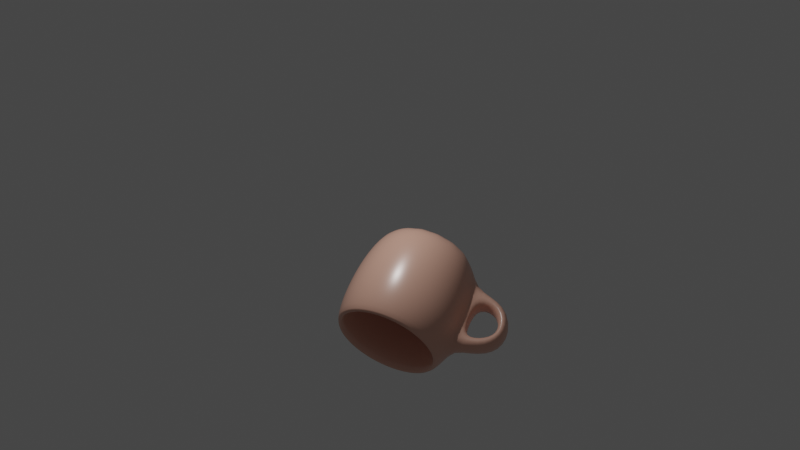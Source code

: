 # Source: mug_camille.blend  (saved by Blender 2.91.10; exported with 4.5.12 LTS)
import bpy
from mathutils import Matrix  # noqa: F401  (used for matrix-valued properties, if any)

bpy.ops.wm.read_factory_settings(use_empty=True)
scene = bpy.context.scene
scene.name = 'Scene'

# ---- collections
col_collection = bpy.data.collections.new('Collection'); scene.collection.children.link(col_collection)

# ---- materials (node trees are filled in below, after node groups)
mat_material_001 = bpy.data.materials.new('Material.001')
mat_material_001.use_transparent_shadow = False

# ---- material node trees
mat_material_001.use_nodes = True; mat_material_001.node_tree.nodes.clear()
_N = mat_material_001.node_tree.nodes; _L = mat_material_001.node_tree.links
n0 = _N.new('ShaderNodeBsdfPrincipled'); n0.name = 'Principled BSDF'; n0.location = (10, 300)
n0.distribution = 'GGX'
n0.subsurface_method = 'BURLEY'
n0.inputs[0].default_value = (0.8, 0.4448, 0.3373, 1.0)
n0.inputs[2].default_value = 0.3227
n0.inputs[3].default_value = 1.45
n0.inputs[13].default_value = 1.0
n0.inputs[20].default_value = 0.0
n0.inputs[27].default_value = (0.0, 0.0, 0.0, 1.0)
n0.inputs[28].default_value = 1.0
n1 = _N.new('ShaderNodeOutputMaterial'); n1.name = 'Material Output'; n1.location = (300, 300)
_L.new(n0.outputs[0], n1.inputs[0])
n1.is_active_output = True

# ---- world
world_world = bpy.data.worlds.new('World'); scene.world = world_world
world_world.use_nodes = True; world_world.node_tree.nodes.clear()
_N = world_world.node_tree.nodes; _L = world_world.node_tree.links
n0 = _N.new('ShaderNodeOutputWorld'); n0.name = 'World Output'; n0.location = (300, 300)
n1 = _N.new('ShaderNodeBackground'); n1.name = 'Background'; n1.location = (10, 300)
n1.inputs[0].default_value = (0.05088, 0.05088, 0.05088, 1.0)
_L.new(n1.outputs[0], n0.inputs[0])
n0.is_active_output = True
world_world.color = (0.05088, 0.05088, 0.05088)
world_world.use_sun_shadow = False
world_world.sun_shadow_jitter_overblur = 0.0

# ---- cameras
cam_camera = bpy.data.cameras.new('Camera')
cam_camera.clip_end = 100.0
cam_camera.lens = 50.69
cam_camera.ortho_scale = 7.314

# ---- lights
light_light = bpy.data.lights.new('Light', 'POINT')
light_light.transmission_factor = 0.0
light_light.energy = 1000.0
light_light.shadow_soft_size = 0.1
light_light.shadow_maximum_resolution = 0.006
light_light.use_absolute_resolution = True

# ---- meshes
me_cylinder = bpy.data.meshes.new('Cylinder')
me_cylinder.from_pydata([(1.282e-08, 0.8307, -0.9911), (0.00079, 0.9061, 1.329), (0.3179, 0.7675, -0.9911), (0.3433, 0.8379, 1.329), (0.5874, 0.5874, -0.9911), (0.6337, 0.6439, 1.329), (0.7675, 0.3179, -0.9911), (0.8277, 0.3535, 1.329), (0.8307, -3.63e-08, -0.9911), (0.8959, 0.01098, 1.329), (0.7675, -0.3179, -0.9911), (0.8277, -0.3315, 1.329), (0.5874, -0.5874, -0.9911), (0.6337, -0.6219, 1.329), (0.3179, -0.7675, -0.9911), (0.3433, -0.816, 1.329), (1.382e-07, -0.8307, -0.9911), (0.0007901, -0.8841, 1.329), (-0.3179, -0.7675, -0.9911), (-0.3417, -0.816, 1.329), (-0.5874, -0.5874, -0.9911), (-0.6321, -0.6219, 1.329), (-0.7675, -0.3179, -0.9911), (-0.8261, -0.3315, 1.329), (-0.8307, 9.916e-09, -0.9911), (-0.8943, 0.01098, 1.329), (-0.7675, 0.3179, -0.9911), (-0.8261, 0.3535, 1.329), (-0.5874, 0.5874, -0.9911), (-0.6321, 0.6439, 1.329), (-0.3179, 0.7675, -0.9911), (-0.3417, 0.8379, 1.329), (-1.398e-08, 1.109, -0.5029), (5.108e-06, 1.188, 0.168), (0.005675, 1.167, 0.8185), (0.4584, 1.077, 0.8185), (0.4545, 1.097, 0.168), (0.4244, 1.025, -0.5029), (0.8421, 0.8203, 0.8185), (0.8398, 0.8398, 0.168), (0.7842, 0.7842, -0.5029), (1.099, 0.4365, 0.8185), (1.097, 0.4545, 0.168), (1.025, 0.4244, -0.5029), (1.189, -0.01615, 0.8185), (1.188, 2.946e-05, 0.168), (1.109, -4.898e-08, -0.5029), (1.099, -0.4688, 0.8185), (1.097, -0.4545, 0.168), (1.025, -0.4244, -0.5029), (0.8421, -0.8526, 0.8185), (0.8398, -0.8398, 0.168), (0.7842, -0.7842, -0.5029), (0.5265, -1.254, 0.7007), (0.54, -1.183, 0.3602), (0.4877, -1.218, -0.09126), (0.0613, -1.345, 0.6904), (0.0548, -1.272, 0.3551), (0.04282, -1.309, -0.09381), (-0.447, -1.109, 0.8185), (-0.4545, -1.097, 0.168), (-0.4244, -1.025, -0.5029), (-0.8308, -0.8526, 0.8185), (-0.8398, -0.8398, 0.168), (-0.7842, -0.7842, -0.5029), (-1.087, -0.4688, 0.8185), (-1.097, -0.4545, 0.168), (-1.025, -0.4244, -0.5029), (-1.177, -0.01615, 0.8185), (-1.188, 2.952e-05, 0.168), (-1.109, 1.272e-08, -0.5029), (-1.087, 0.4365, 0.8185), (-1.097, 0.4545, 0.168), (-1.025, 0.4244, -0.5029), (-0.8308, 0.8203, 0.8185), (-0.8398, 0.8398, 0.168), (-0.7842, 0.7842, -0.5029), (-0.447, 1.077, 0.8185), (-0.4545, 1.097, 0.168), (-0.4244, 1.025, -0.5029), (0.4026, 0.981, 1.329), (0.00079, 1.061, 1.329), (0.7432, 0.7534, 1.329), (0.9708, 0.4128, 1.329), (1.051, 0.01098, 1.329), (0.9708, -0.3908, 1.329), (0.7432, -0.7315, 1.329), (0.4026, -0.9591, 1.329), (0.0007902, -1.039, 1.329), (-0.401, -0.9591, 1.329), (-0.7417, -0.7315, 1.329), (-0.9693, -0.3908, 1.329), (-1.049, 0.01098, 1.329), (-0.9693, 0.4128, 1.329), (-0.7417, 0.7534, 1.329), (-0.401, 0.981, 1.329), (0.271, 0.6542, -0.9037), (-9.528e-09, 0.7081, -0.9037), (0.5007, 0.5007, -0.9037), (0.6542, 0.271, -0.9037), (0.7081, -3.723e-08, -0.9037), (0.6542, -0.271, -0.9037), (0.5007, -0.5007, -0.9037), (0.271, -0.6542, -0.9037), (1.187e-07, -0.7081, -0.9037), (-0.271, -0.6542, -0.9037), (-0.5007, -0.5007, -0.9037), (-0.6542, -0.271, -0.9037), (-0.7081, 1.537e-09, -0.9037), (-0.6542, 0.271, -0.9037), (-0.5007, 0.5007, -0.9037), (-0.271, 0.6542, -0.9037), (0.5809, -1.597, 0.5637), (0.5925, -1.769, 0.3545), (0.532, -1.594, -0.07925), (0.1226, -1.713, 0.5373), (0.157, -2.108, 0.3068), (0.08688, -1.692, -0.07414), (0.4346, -1.09, 0.9216), (0.4322, -1.123, 0.2716), (0.4006, -1.005, -0.3998), (-0.0181, -1.18, 0.9216), (-0.009972, -1.128, 0.2719), (-0.02219, -1.095, -0.409), (0.6304, -1.737, 0.8702), (0.6405, -1.991, 0.3332), (0.5572, -1.758, -0.2696), (0.1849, -1.852, 0.8349), (0.1087, -1.887, 0.3328), (0.131, -1.846, -0.2603)], [], [(34, 81, 80, 35), (35, 80, 82, 38), (38, 82, 83, 41), (41, 83, 84, 44), (44, 84, 85, 47), (47, 85, 86, 50), (50, 86, 87, 118), (118, 87, 88, 121), (121, 88, 89, 59), (59, 89, 90, 62), (62, 90, 91, 65), (65, 91, 92, 68), (68, 92, 93, 71), (71, 93, 94, 74), (7, 5, 98, 99), (74, 94, 95, 77), (77, 95, 81, 34), (0, 2, 4, 6, 8, 10, 12, 14, 16, 18, 20, 22, 24, 26, 28, 30), (30, 79, 32, 0), (79, 78, 33, 32), (78, 77, 34, 33), (28, 76, 79, 30), (76, 75, 78, 79), (75, 74, 77, 78), (26, 73, 76, 28), (73, 72, 75, 76), (72, 71, 74, 75), (24, 70, 73, 26), (70, 69, 72, 73), (69, 68, 71, 72), (22, 67, 70, 24), (67, 66, 69, 70), (66, 65, 68, 69), (20, 64, 67, 22), (64, 63, 66, 67), (63, 62, 65, 66), (18, 61, 64, 20), (61, 60, 63, 64), (60, 59, 62, 63), (16, 123, 61, 18), (123, 122, 60, 61), (122, 121, 59, 60), (14, 120, 123, 16), (128, 115, 112, 113), (117, 128, 113, 114), (12, 52, 120, 14), (52, 51, 119, 120), (51, 50, 118, 119), (10, 49, 52, 12), (49, 48, 51, 52), (48, 47, 50, 51), (8, 46, 49, 10), (46, 45, 48, 49), (45, 44, 47, 48), (6, 43, 46, 8), (43, 42, 45, 46), (42, 41, 44, 45), (4, 40, 43, 6), (40, 39, 42, 43), (39, 38, 41, 42), (2, 37, 40, 4), (37, 36, 39, 40), (36, 35, 38, 39), (0, 32, 37, 2), (32, 33, 36, 37), (33, 34, 35, 36), (1, 3, 80, 81), (3, 5, 82, 80), (5, 7, 83, 82), (7, 9, 84, 83), (9, 11, 85, 84), (11, 13, 86, 85), (13, 15, 87, 86), (15, 17, 88, 87), (17, 19, 89, 88), (19, 21, 90, 89), (21, 23, 91, 90), (23, 25, 92, 91), (25, 27, 93, 92), (27, 29, 94, 93), (29, 31, 95, 94), (31, 1, 81, 95), (96, 97, 111, 110, 109, 108, 107, 106, 105, 104, 103, 102, 101, 100, 99, 98), (23, 21, 106, 107), (9, 7, 99, 100), (25, 23, 107, 108), (11, 9, 100, 101), (27, 25, 108, 109), (13, 11, 101, 102), (29, 27, 109, 110), (15, 13, 102, 103), (31, 29, 110, 111), (17, 15, 103, 104), (3, 1, 97, 96), (1, 31, 111, 97), (19, 17, 104, 105), (5, 3, 96, 98), (21, 19, 105, 106), (126, 125, 116, 129), (125, 124, 127, 116), (118, 121, 127, 124), (123, 120, 126, 129), (58, 117, 114, 55), (57, 58, 55, 54), (53, 54, 119, 118), (54, 55, 120, 119), (57, 56, 121, 122), (58, 57, 122, 123), (113, 112, 124, 125), (114, 113, 125, 126), (115, 128, 116, 127), (128, 117, 129, 116), (56, 115, 127, 121), (55, 114, 126, 120), (112, 53, 118, 124), (117, 58, 123, 129), (115, 56, 53, 112), (56, 57, 54, 53)])
me_cylinder.polygons.foreach_set('use_smooth', [True] * 118)
_uv = me_cylinder.uv_layers.new(name='UVMap')
_uv.uv.foreach_set('vector', [1.0, 0.875, 1.0, 1.0, 0.9375, 1.0, 0.9375, 0.875, 0.9375, 0.875, 0.9375, 1.0, 0.875, 1.0, 0.875, 0.875, 0.875, 0.875, 0.875, 1.0, 0.8125, 1.0, 0.8125, 0.875, 0.8125, 0.875, 0.8125, 1.0, 0.75, 1.0, 0.75, 0.875, 0.75, 0.875, 0.75, 1.0, 0.6875, 1.0, 0.6875, 0.875, 0.6875, 0.875, 0.6875, 1.0, 0.625, 1.0, 0.625, 0.875, 0.625, 0.875, 0.625, 1.0, 0.5625, 1.0, 0.5625, 0.875, 0.5625, 0.875, 0.5625, 1.0, 0.5, 1.0, 0.5, 0.875, 0.5, 0.875, 0.5, 1.0, 0.4375, 1.0, 0.4375, 0.875, 0.4375, 0.875, 0.4375, 1.0, 0.375, 1.0, 0.375, 0.875, 0.375, 0.875, 0.375, 1.0, 0.3125, 1.0, 0.3125, 0.875, 0.3125, 0.875, 0.3125, 1.0, 0.25, 1.0, 0.25, 0.875, 0.25, 0.875, 0.25, 1.0, 0.1875, 1.0, 0.1875, 0.875, 0.1875, 0.875, 0.1875, 1.0, 0.125, 1.0, 0.125, 0.875, 0.439, 0.3283, 0.3947, 0.3947, 0.3947, 0.3947, 0.439, 0.3283, 0.125, 0.875, 0.125, 1.0, 0.0625, 1.0, 0.0625, 0.875, 0.0625, 0.875, 0.0625, 1.0, 0.0, 1.0, 0.0, 0.875, 0.75, 0.49, 0.8418, 0.4717, 0.9197, 0.4197, 0.9717, 0.3418, 0.99, 0.25, 0.9717, 0.1582, 0.9197, 0.08029, 0.8418, 0.02827, 0.75, 0.01, 0.6582, 0.02827, 0.5803, 0.08029, 0.5283, 0.1582, 0.51, 0.25, 0.5283, 0.3418, 0.5803, 0.4197, 0.6582, 0.4717, 0.0625, 0.5, 0.0625, 0.625, 0.0, 0.625, 0.0, 0.5, 0.0625, 0.625, 0.0625, 0.75, 0.0, 0.75, 0.0, 0.625, 0.0625, 0.75, 0.0625, 0.875, 0.0, 0.875, 0.0, 0.75, 0.125, 0.5, 0.125, 0.625, 0.0625, 0.625, 0.0625, 0.5, 0.125, 0.625, 0.125, 0.75, 0.0625, 0.75, 0.0625, 0.625, 0.125, 0.75, 0.125, 0.875, 0.0625, 0.875, 0.0625, 0.75, 0.1875, 0.5, 0.1875, 0.625, 0.125, 0.625, 0.125, 0.5, 0.1875, 0.625, 0.1875, 0.75, 0.125, 0.75, 0.125, 0.625, 0.1875, 0.75, 0.1875, 0.875, 0.125, 0.875, 0.125, 0.75, 0.25, 0.5, 0.25, 0.625, 0.1875, 0.625, 0.1875, 0.5, 0.25, 0.625, 0.25, 0.75, 0.1875, 0.75, 0.1875, 0.625, 0.25, 0.75, 0.25, 0.875, 0.1875, 0.875, 0.1875, 0.75, 0.3125, 0.5, 0.3125, 0.625, 0.25, 0.625, 0.25, 0.5, 0.3125, 0.625, 0.3125, 0.75, 0.25, 0.75, 0.25, 0.625, 0.3125, 0.75, 0.3125, 0.875, 0.25, 0.875, 0.25, 0.75, 0.375, 0.5, 0.375, 0.625, 0.3125, 0.625, 0.3125, 0.5, 0.375, 0.625, 0.375, 0.75, 0.3125, 0.75, 0.3125, 0.625, 0.375, 0.75, 0.375, 0.875, 0.3125, 0.875, 0.3125, 0.75, 0.4375, 0.5, 0.4375, 0.625, 0.375, 0.625, 0.375, 0.5, 0.4375, 0.625, 0.4375, 0.75, 0.375, 0.75, 0.375, 0.625, 0.4375, 0.75, 0.4375, 0.875, 0.375, 0.875, 0.375, 0.75, 0.5, 0.5, 0.5, 0.625, 0.4375, 0.625, 0.4375, 0.5, 0.5, 0.625, 0.5, 0.75, 0.4375, 0.75, 0.4375, 0.625, 0.5, 0.75, 0.5, 0.875, 0.4375, 0.875, 0.4375, 0.75, 0.5625, 0.5, 0.5625, 0.625, 0.5, 0.625, 0.5, 0.5, 0.5, 0.7537, 0.5, 0.831, 0.5625, 0.8314, 0.5625, 0.7538, 0.5, 0.6681, 0.5, 0.7537, 0.5625, 0.7538, 0.5625, 0.6664, 0.625, 0.5, 0.625, 0.625, 0.5625, 0.625, 0.5625, 0.5, 0.625, 0.625, 0.625, 0.75, 0.5625, 0.75, 0.5625, 0.625, 0.625, 0.75, 0.625, 0.875, 0.5625, 0.875, 0.5625, 0.75, 0.6875, 0.5, 0.6875, 0.625, 0.625, 0.625, 0.625, 0.5, 0.6875, 0.625, 0.6875, 0.75, 0.625, 0.75, 0.625, 0.625, 0.6875, 0.75, 0.6875, 0.875, 0.625, 0.875, 0.625, 0.75, 0.75, 0.5, 0.75, 0.625, 0.6875, 0.625, 0.6875, 0.5, 0.75, 0.625, 0.75, 0.75, 0.6875, 0.75, 0.6875, 0.625, 0.75, 0.75, 0.75, 0.875, 0.6875, 0.875, 0.6875, 0.75, 0.8125, 0.5, 0.8125, 0.625, 0.75, 0.625, 0.75, 0.5, 0.8125, 0.625, 0.8125, 0.75, 0.75, 0.75, 0.75, 0.625, 0.8125, 0.75, 0.8125, 0.875, 0.75, 0.875, 0.75, 0.75, 0.875, 0.5, 0.875, 0.625, 0.8125, 0.625, 0.8125, 0.5, 0.875, 0.625, 0.875, 0.75, 0.8125, 0.75, 0.8125, 0.625, 0.875, 0.75, 0.875, 0.875, 0.8125, 0.875, 0.8125, 0.75, 0.9375, 0.5, 0.9375, 0.625, 0.875, 0.625, 0.875, 0.5, 0.9375, 0.625, 0.9375, 0.75, 0.875, 0.75, 0.875, 0.625, 0.9375, 0.75, 0.9375, 0.875, 0.875, 0.875, 0.875, 0.75, 1.0, 0.5, 1.0, 0.625, 0.9375, 0.625, 0.9375, 0.5, 1.0, 0.625, 1.0, 0.75, 0.9375, 0.75, 0.9375, 0.625, 1.0, 0.75, 1.0, 0.875, 0.9375, 0.875, 0.9375, 0.75, 0.25, 0.4546, 0.3283, 0.439, 0.3418, 0.4717, 0.25, 0.49, 0.3283, 0.439, 0.3947, 0.3947, 0.4197, 0.4197, 0.3418, 0.4717, 0.3947, 0.3947, 0.439, 0.3283, 0.4717, 0.3418, 0.4197, 0.4197, 0.439, 0.3283, 0.4546, 0.25, 0.49, 0.25, 0.4717, 0.3418, 0.4546, 0.25, 0.439, 0.1717, 0.4717, 0.1582, 0.49, 0.25, 0.439, 0.1717, 0.3947, 0.1053, 0.4197, 0.08029, 0.4717, 0.1582, 0.3947, 0.1053, 0.3283, 0.06098, 0.3418, 0.02827, 0.4197, 0.08029, 0.3283, 0.06098, 0.25, 0.04541, 0.25, 0.01, 0.3418, 0.02827, 0.25, 0.04541, 0.1717, 0.06098, 0.1582, 0.02827, 0.25, 0.01, 0.1717, 0.06098, 0.1053, 0.1053, 0.08029, 0.08029, 0.1582, 0.02827, 0.1053, 0.1053, 0.06098, 0.1717, 0.02827, 0.1582, 0.08029, 0.08029, 0.06098, 0.1717, 0.04541, 0.25, 0.01, 0.25, 0.02827, 0.1582, 0.04541, 0.25, 0.06098, 0.3283, 0.02827, 0.3418, 0.01, 0.25, 0.06098, 0.3283, 0.1053, 0.3947, 0.08029, 0.4197, 0.02827, 0.3418, 0.1053, 0.3947, 0.1717, 0.439, 0.1582, 0.4717, 0.08029, 0.4197, 0.1717, 0.439, 0.25, 0.4546, 0.25, 0.49, 0.1582, 0.4717, 0.3283, 0.439, 0.25, 0.4546, 0.1717, 0.439, 0.1053, 0.3947, 0.06098, 0.3283, 0.04541, 0.25, 0.06098, 0.1717, 0.1053, 0.1053, 0.1717, 0.06098, 0.25, 0.04541, 0.3283, 0.06098, 0.3947, 0.1053, 0.439, 0.1717, 0.4546, 0.25, 0.439, 0.3283, 0.3947, 0.3947, 0.06098, 0.1717, 0.1053, 0.1053, 0.1053, 0.1053, 0.06098, 0.1717, 0.4546, 0.25, 0.439, 0.3283, 0.439, 0.3283, 0.4546, 0.25, 0.04541, 0.25, 0.06098, 0.1717, 0.06098, 0.1717, 0.04541, 0.25, 0.439, 0.1717, 0.4546, 0.25, 0.4546, 0.25, 0.439, 0.1717, 0.06098, 0.3283, 0.04541, 0.25, 0.04541, 0.25, 0.06098, 0.3283, 0.3947, 0.1053, 0.439, 0.1717, 0.439, 0.1717, 0.3947, 0.1053, 0.1053, 0.3947, 0.06098, 0.3283, 0.06098, 0.3283, 0.1053, 0.3947, 0.3283, 0.06098, 0.3947, 0.1053, 0.3947, 0.1053, 0.3283, 0.06098, 0.1717, 0.439, 0.1053, 0.3947, 0.1053, 0.3947, 0.1717, 0.439, 0.25, 0.04541, 0.3283, 0.06098, 0.3283, 0.06098, 0.25, 0.04541, 0.3283, 0.439, 0.25, 0.4546, 0.25, 0.4546, 0.3283, 0.439, 0.25, 0.4546, 0.1717, 0.439, 0.1717, 0.439, 0.25, 0.4546, 0.1717, 0.06098, 0.25, 0.04541, 0.25, 0.04541, 0.1717, 0.06098, 0.3947, 0.3947, 0.3283, 0.439, 0.3283, 0.439, 0.3947, 0.3947, 0.1053, 0.1053, 0.1717, 0.06098, 0.1717, 0.06098, 0.1053, 0.1053, 0.5625, 0.625, 0.5625, 0.75, 0.5, 0.75, 0.5, 0.625, 0.5625, 0.75, 0.5625, 0.875, 0.5, 0.875, 0.5, 0.75, 0.5625, 0.875, 0.5, 0.875, 0.5, 0.875, 0.5625, 0.875, 0.5, 0.625, 0.5625, 0.625, 0.5625, 0.625, 0.5, 0.625, 0.5, 0.6675, 0.5, 0.6681, 0.5625, 0.6664, 0.5625, 0.6669, 0.5, 0.7487, 0.5, 0.6675, 0.5625, 0.6669, 0.5625, 0.7474, 0.5625, 0.8313, 0.5625, 0.7474, 0.5625, 0.75, 0.5625, 0.875, 0.5625, 0.7474, 0.5625, 0.6669, 0.5625, 0.625, 0.5625, 0.75, 0.5, 0.7487, 0.5, 0.8313, 0.5, 0.875, 0.5, 0.75, 0.5, 0.6675, 0.5, 0.7487, 0.5, 0.75, 0.5, 0.625, 0.5625, 0.7538, 0.5625, 0.8314, 0.5625, 0.875, 0.5625, 0.75, 0.5625, 0.6664, 0.5625, 0.7538, 0.5625, 0.75, 0.5625, 0.625, 0.5, 0.831, 0.5, 0.7537, 0.5, 0.75, 0.5, 0.875, 0.5, 0.7537, 0.5, 0.6681, 0.5, 0.625, 0.5, 0.75, 0.5, 0.8313, 0.5, 0.831, 0.5, 0.875, 0.5, 0.875, 0.5625, 0.6669, 0.5625, 0.6664, 0.5625, 0.625, 0.5625, 0.625, 0.5625, 0.8314, 0.5625, 0.8313, 0.5625, 0.875, 0.5625, 0.875, 0.5, 0.6681, 0.5, 0.6675, 0.5, 0.625, 0.5, 0.625, 0.5, 0.831, 0.5, 0.8313, 0.5625, 0.8313, 0.5625, 0.8314, 0.5, 0.8313, 0.5, 0.7487, 0.5625, 0.7474, 0.5625, 0.8313])
me_cylinder.materials.append(mat_material_001)
me_cylinder.use_remesh_fix_poles = True
me_cylinder.use_remesh_preserve_attributes = False
me_cylinder.use_mirror_vertex_groups = False
me_cylinder.update()

# ---- objects
ob_light = bpy.data.objects.new('Light', light_light)
ob_camera = bpy.data.objects.new('Camera', cam_camera)
ob_cylinder = bpy.data.objects.new('Cylinder', me_cylinder)
ob_empty = bpy.data.objects.new('Empty', None)

# ---- transforms, parenting, visibility, modifiers, constraints
ob_light.location = (4.076, 1.005, 5.904)
ob_light.rotation_euler = (0.6503, 0.05522, 1.866)
ob_light.lock_rotations_4d = False
ob_light.empty_display_type = 'ARROWS'
ob_light.color = (0.0, 0.0, 0.0, 0.0)
ob_light.lineart.crease_threshold = 0.0
ob_camera.location = (38.0, 2.718, 2.174)
ob_camera.rotation_euler = (1.532, 0.0, 1.571)
ob_camera.lock_rotations_4d = False
ob_camera.empty_display_type = 'ARROWS'
ob_camera.color = (0.0, 0.0, 0.0, 0.0)
ob_camera.display_type = 'WIRE'
ob_camera.lineart.crease_threshold = 0.0
ob_cylinder.location = (0.07074, 3.215, -1.442)
ob_cylinder.rotation_euler = (-3.637, -0.562, 0.1212)
ob_cylinder.scale = (1.759, 1.759, 1.759)
ob_cylinder.lineart.crease_threshold = 0.0
_m = ob_cylinder.modifiers.new('Subdivision', 'SUBSURF')
_m.uv_smooth = 'PRESERVE_CORNERS'
_m.levels = 6
ob_empty.location = (-13.18, -0.05012, 0.5261)
ob_empty.rotation_euler = (1.571, 0.0, 1.571)
ob_empty.scale = (5.081, 5.081, 5.081)
ob_empty.empty_display_type = 'IMAGE'
ob_empty.empty_display_size = 5.0
ob_empty.lineart.crease_threshold = 0.0

# ---- collection membership
col_collection.objects.link(ob_light)
col_collection.objects.link(ob_camera)
col_collection.objects.link(ob_cylinder)
col_collection.objects.link(ob_empty)

# ---- scene / render settings (as saved in the file)
scene.camera = ob_camera
scene.frame_start = 1; scene.frame_end = 28; scene.frame_set(7)
scene.render.engine = 'BLENDER_EEVEE_NEXT'
scene.cycles.use_denoising = False
scene.cycles.samples = 128
scene.cycles.sampling_pattern = 'TABULATED_SOBOL'
scene.cycles.use_adaptive_sampling = False
scene.cycles.use_light_tree = False
scene.view_settings.view_transform = 'Filmic'
bpy.context.view_layer.update()
